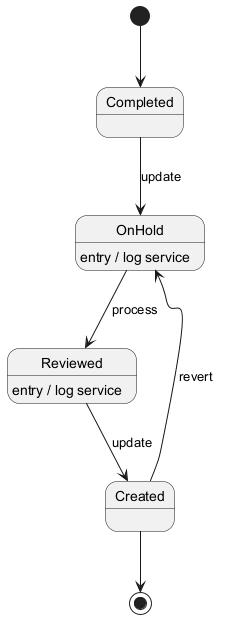

The diagram above was rendered by PlantUML. Its source (embedded in the PNG):
@startuml
skinparam backgroundColor #FFFFFF
skinparam classBackgroundColor #F1F8E9
skinparam classBorderColor #33691E
[*] --> Completed
Completed --> OnHold : update
OnHold --> Reviewed : process
OnHold : entry / log service
Reviewed --> Created : update
Reviewed : entry / log service
Created --> OnHold : revert
Created --> [*]
@enduml